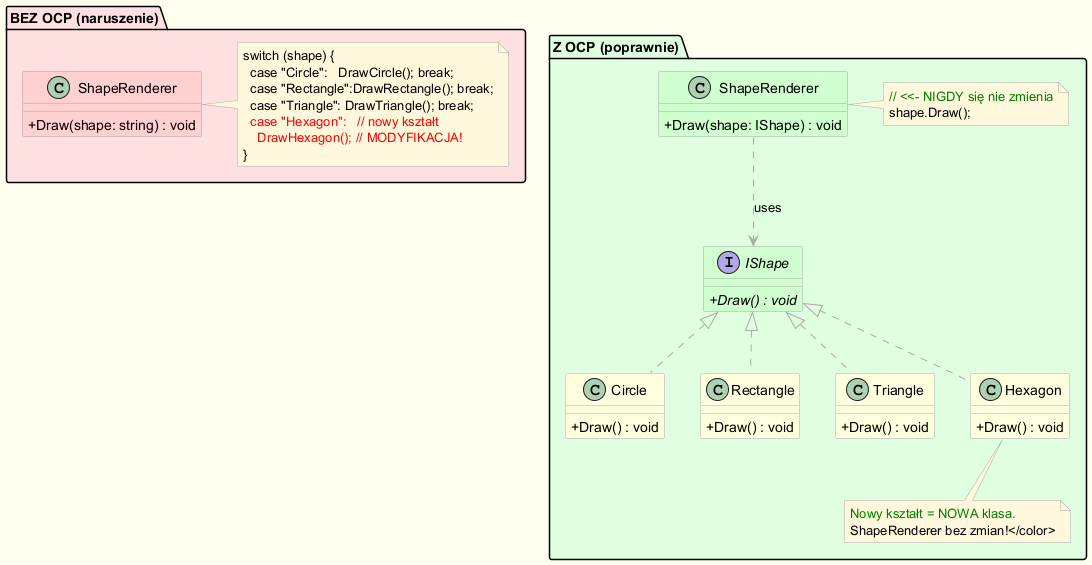

The diagram above was rendered by PlantUML. Its source (embedded in the PNG):
@startuml ocp_shapes_comparison
skinparam classAttributeIconSize 0
skinparam backgroundColor #FFFFF0
skinparam shadowing false

skinparam class {
    BackgroundColor LightYellow
    BorderColor DarkGray
    ArrowColor DarkGray
}
skinparam note {
    BackgroundColor #FFF8DC
    BorderColor DarkGray
}

package "BEZ OCP (naruszenie)" #FFE0E0 {
    class ShapeRenderer_BAD as "ShapeRenderer" #FFD0D0 {
        + Draw(shape: string) : void
    }
    note right of ShapeRenderer_BAD
      switch (shape) {
        case "Circle":   DrawCircle(); break;
        case "Rectangle":DrawRectangle(); break;
        case "Triangle": DrawTriangle(); break;
        <color:red>case "Hexagon":   // nowy kształt</color>
        <color:red>  DrawHexagon(); // MODYFIKACJA!</color>
      }
    end note
}

package "Z OCP (poprawnie)" #E0FFE0 {
    interface IShape #D0FFD0 {
        + {abstract} Draw() : void
    }

    class Circle implements IShape {
        + Draw() : void
    }
    class Rectangle implements IShape {
        + Draw() : void
    }
    class Triangle implements IShape {
        + Draw() : void
    }
    class Hexagon implements IShape {
        + Draw() : void
    }

    class ShapeRenderer_GOOD as "ShapeRenderer" #D0FFD0 {
        + Draw(shape: IShape) : void
    }

    ShapeRenderer_GOOD ..> IShape : uses
    note right of ShapeRenderer_GOOD
      <color:green>// <<- NIGDY się nie zmienia</color>
      shape.Draw();
    end note

    note bottom of Hexagon
      <color:green>Nowy kształt = NOWA klasa.
      ShapeRenderer bez zmian!</color>
    end note
}

@enduml